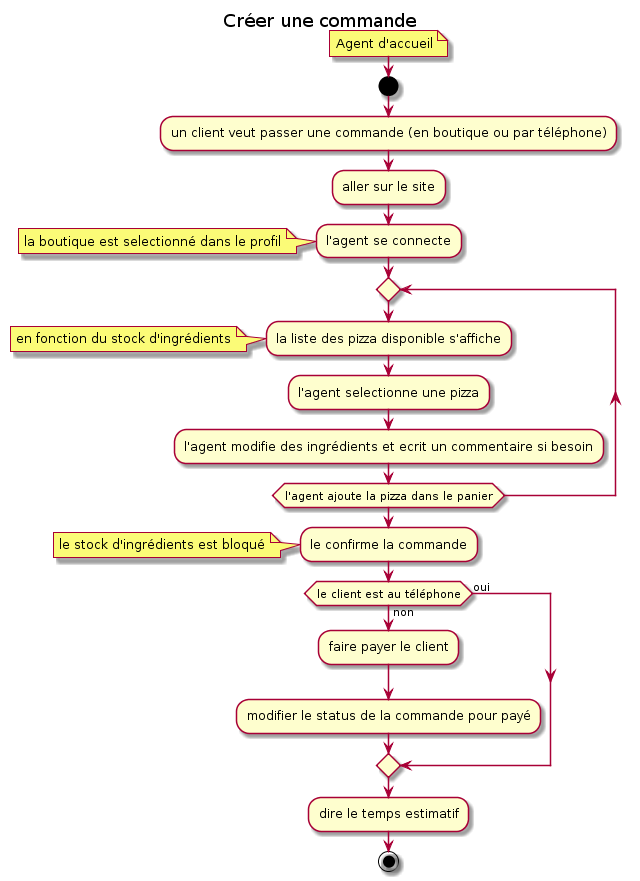

The diagram above was rendered by PlantUML. Its source (embedded in the PNG):
@startuml 4_Commande_CREATE_CMD_2_ActivityDiagram

title Créer une commande

note: Agent d'accueil

start

:un client veut passer une commande (en boutique ou par téléphone);

:aller sur le site;
:l'agent se connecte;
note: la boutique est selectionné dans le profil
repeat
:la liste des pizza disponible s'affiche;
note : en fonction du stock d'ingrédients
:l'agent selectionne une pizza;
:l'agent modifie des ingrédients et ecrit un commentaire si besoin;
repeat while (l'agent ajoute la pizza dans le panier)
:le confirme la commande;
note: le stock d'ingrédients est bloqué
if (le client est au téléphone) then (oui)
else (non)
    :faire payer le client;
    :modifier le status de la commande pour payé;
endif
:dire le temps estimatif;
stop

@enduml